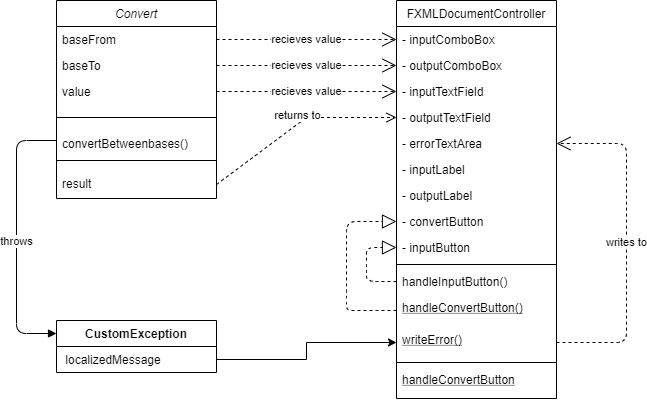

The diagram above was exported from draw.io. Its source (the exported page's mxGraphModel, read from the mxfile embedded in the PNG):
<mxGraphModel dx="1382" dy="795" grid="1" gridSize="10" guides="1" tooltips="1" connect="1" arrows="1" fold="1" page="1" pageScale="1" pageWidth="827" pageHeight="1169" math="0" shadow="0">
  <root>
    <mxCell id="WIyWlLk6GJQsqaUBKTNV-0" />
    <mxCell id="WIyWlLk6GJQsqaUBKTNV-1" parent="WIyWlLk6GJQsqaUBKTNV-0" />
    <mxCell id="GrvUoe0uBlBKfVXM6dCz-16" value="recieves value" style="endArrow=open;endSize=12;dashed=1;html=1;entryX=0;entryY=0.5;entryDx=0;entryDy=0;exitX=1;exitY=0.5;exitDx=0;exitDy=0;" parent="WIyWlLk6GJQsqaUBKTNV-1" source="zkfFHV4jXpPFQw0GAbJ--1" target="GrvUoe0uBlBKfVXM6dCz-6" edge="1">
      <mxGeometry width="160" relative="1" as="geometry">
        <mxPoint x="270" y="360" as="sourcePoint" />
        <mxPoint x="430" y="360" as="targetPoint" />
      </mxGeometry>
    </mxCell>
    <mxCell id="zkfFHV4jXpPFQw0GAbJ--6" value="FXMLDocumentController" style="swimlane;fontStyle=0;align=center;verticalAlign=top;childLayout=stackLayout;horizontal=1;startSize=26;horizontalStack=0;resizeParent=1;resizeLast=0;collapsible=1;marginBottom=0;rounded=0;shadow=0;strokeWidth=1;" parent="WIyWlLk6GJQsqaUBKTNV-1" vertex="1">
      <mxGeometry x="460" y="50" width="160" height="398" as="geometry">
        <mxRectangle x="130" y="380" width="160" height="26" as="alternateBounds" />
      </mxGeometry>
    </mxCell>
    <mxCell id="zkfFHV4jXpPFQw0GAbJ--7" value="- inputComboBox" style="text;align=left;verticalAlign=top;spacingLeft=4;spacingRight=4;overflow=hidden;rotatable=0;points=[[0,0.5],[1,0.5]];portConstraint=eastwest;" parent="zkfFHV4jXpPFQw0GAbJ--6" vertex="1">
      <mxGeometry y="26" width="160" height="26" as="geometry" />
    </mxCell>
    <mxCell id="GrvUoe0uBlBKfVXM6dCz-5" value="- outputComboBox" style="text;strokeColor=none;fillColor=none;align=left;verticalAlign=top;spacingLeft=4;spacingRight=4;overflow=hidden;rotatable=0;points=[[0,0.5],[1,0.5]];portConstraint=eastwest;" parent="zkfFHV4jXpPFQw0GAbJ--6" vertex="1">
      <mxGeometry y="52" width="160" height="26" as="geometry" />
    </mxCell>
    <mxCell id="GrvUoe0uBlBKfVXM6dCz-6" value="- inputTextField" style="text;strokeColor=none;fillColor=none;align=left;verticalAlign=top;spacingLeft=4;spacingRight=4;overflow=hidden;rotatable=0;points=[[0,0.5],[1,0.5]];portConstraint=eastwest;" parent="zkfFHV4jXpPFQw0GAbJ--6" vertex="1">
      <mxGeometry y="78" width="160" height="26" as="geometry" />
    </mxCell>
    <mxCell id="GrvUoe0uBlBKfVXM6dCz-7" value="- outputTextField" style="text;strokeColor=none;fillColor=none;align=left;verticalAlign=top;spacingLeft=4;spacingRight=4;overflow=hidden;rotatable=0;points=[[0,0.5],[1,0.5]];portConstraint=eastwest;" parent="zkfFHV4jXpPFQw0GAbJ--6" vertex="1">
      <mxGeometry y="104" width="160" height="26" as="geometry" />
    </mxCell>
    <mxCell id="GrvUoe0uBlBKfVXM6dCz-10" value="- errorTextArea" style="text;strokeColor=none;fillColor=none;align=left;verticalAlign=top;spacingLeft=4;spacingRight=4;overflow=hidden;rotatable=0;points=[[0,0.5],[1,0.5]];portConstraint=eastwest;" parent="zkfFHV4jXpPFQw0GAbJ--6" vertex="1">
      <mxGeometry y="130" width="160" height="26" as="geometry" />
    </mxCell>
    <mxCell id="GrvUoe0uBlBKfVXM6dCz-8" value="- inputLabel" style="text;strokeColor=none;fillColor=none;align=left;verticalAlign=top;spacingLeft=4;spacingRight=4;overflow=hidden;rotatable=0;points=[[0,0.5],[1,0.5]];portConstraint=eastwest;" parent="zkfFHV4jXpPFQw0GAbJ--6" vertex="1">
      <mxGeometry y="156" width="160" height="26" as="geometry" />
    </mxCell>
    <mxCell id="GrvUoe0uBlBKfVXM6dCz-9" value="- outputLabel" style="text;strokeColor=none;fillColor=none;align=left;verticalAlign=top;spacingLeft=4;spacingRight=4;overflow=hidden;rotatable=0;points=[[0,0.5],[1,0.5]];portConstraint=eastwest;" parent="zkfFHV4jXpPFQw0GAbJ--6" vertex="1">
      <mxGeometry y="182" width="160" height="26" as="geometry" />
    </mxCell>
    <mxCell id="GrvUoe0uBlBKfVXM6dCz-11" value="- convertButton" style="text;strokeColor=none;fillColor=none;align=left;verticalAlign=top;spacingLeft=4;spacingRight=4;overflow=hidden;rotatable=0;points=[[0,0.5],[1,0.5]];portConstraint=eastwest;" parent="zkfFHV4jXpPFQw0GAbJ--6" vertex="1">
      <mxGeometry y="208" width="160" height="26" as="geometry" />
    </mxCell>
    <mxCell id="GrvUoe0uBlBKfVXM6dCz-12" value="- inputButton" style="text;strokeColor=none;fillColor=none;align=left;verticalAlign=top;spacingLeft=4;spacingRight=4;overflow=hidden;rotatable=0;points=[[0,0.5],[1,0.5]];portConstraint=eastwest;" parent="zkfFHV4jXpPFQw0GAbJ--6" vertex="1">
      <mxGeometry y="234" width="160" height="26" as="geometry" />
    </mxCell>
    <mxCell id="GrvUoe0uBlBKfVXM6dCz-4" value="" style="line;strokeWidth=1;fillColor=none;align=left;verticalAlign=middle;spacingTop=-1;spacingLeft=3;spacingRight=3;rotatable=0;labelPosition=right;points=[];portConstraint=eastwest;" parent="zkfFHV4jXpPFQw0GAbJ--6" vertex="1">
      <mxGeometry y="260" width="160" height="8" as="geometry" />
    </mxCell>
    <mxCell id="zkfFHV4jXpPFQw0GAbJ--11" value="handleInputButton()" style="text;align=left;verticalAlign=top;spacingLeft=4;spacingRight=4;overflow=hidden;rotatable=0;points=[[0,0.5],[1,0.5]];portConstraint=eastwest;" parent="zkfFHV4jXpPFQw0GAbJ--6" vertex="1">
      <mxGeometry y="268" width="160" height="26" as="geometry" />
    </mxCell>
    <mxCell id="zkfFHV4jXpPFQw0GAbJ--10" value="handleConvertButton()" style="text;align=left;verticalAlign=top;spacingLeft=4;spacingRight=4;overflow=hidden;rotatable=0;points=[[0,0.5],[1,0.5]];portConstraint=eastwest;fontStyle=4" parent="zkfFHV4jXpPFQw0GAbJ--6" vertex="1">
      <mxGeometry y="294" width="160" height="32" as="geometry" />
    </mxCell>
    <mxCell id="GrvUoe0uBlBKfVXM6dCz-26" value="writeError()" style="text;align=left;verticalAlign=top;spacingLeft=4;spacingRight=4;overflow=hidden;rotatable=0;points=[[0,0.5],[1,0.5]];portConstraint=eastwest;fontStyle=4" parent="zkfFHV4jXpPFQw0GAbJ--6" vertex="1">
      <mxGeometry y="326" width="160" height="32" as="geometry" />
    </mxCell>
    <mxCell id="GrvUoe0uBlBKfVXM6dCz-3" value="" style="line;strokeWidth=1;fillColor=none;align=left;verticalAlign=middle;spacingTop=-1;spacingLeft=3;spacingRight=3;rotatable=0;labelPosition=right;points=[];portConstraint=eastwest;" parent="zkfFHV4jXpPFQw0GAbJ--6" vertex="1">
      <mxGeometry y="358" width="160" height="8" as="geometry" />
    </mxCell>
    <mxCell id="GrvUoe0uBlBKfVXM6dCz-13" value="handleConvertButton" style="text;align=left;verticalAlign=top;spacingLeft=4;spacingRight=4;overflow=hidden;rotatable=0;points=[[0,0.5],[1,0.5]];portConstraint=eastwest;fontStyle=4" parent="zkfFHV4jXpPFQw0GAbJ--6" vertex="1">
      <mxGeometry y="366" width="160" height="32" as="geometry" />
    </mxCell>
    <mxCell id="GrvUoe0uBlBKfVXM6dCz-14" value="" style="endArrow=block;dashed=1;endFill=0;endSize=12;html=1;exitX=0;exitY=0.5;exitDx=0;exitDy=0;entryX=0;entryY=0.5;entryDx=0;entryDy=0;" parent="zkfFHV4jXpPFQw0GAbJ--6" source="zkfFHV4jXpPFQw0GAbJ--11" target="GrvUoe0uBlBKfVXM6dCz-12" edge="1">
      <mxGeometry width="160" relative="1" as="geometry">
        <mxPoint x="-60" y="366" as="sourcePoint" />
        <mxPoint x="-70" y="313" as="targetPoint" />
        <Array as="points">
          <mxPoint x="-30" y="281" />
          <mxPoint x="-30" y="270" />
          <mxPoint x="-30" y="247" />
        </Array>
      </mxGeometry>
    </mxCell>
    <mxCell id="GrvUoe0uBlBKfVXM6dCz-15" value="" style="endArrow=block;dashed=1;endFill=0;endSize=12;html=1;exitX=0;exitY=0.5;exitDx=0;exitDy=0;entryX=0;entryY=0.5;entryDx=0;entryDy=0;" parent="zkfFHV4jXpPFQw0GAbJ--6" source="zkfFHV4jXpPFQw0GAbJ--10" target="GrvUoe0uBlBKfVXM6dCz-11" edge="1">
      <mxGeometry width="160" relative="1" as="geometry">
        <mxPoint x="100" y="508" as="sourcePoint" />
        <mxPoint x="100" y="474" as="targetPoint" />
        <Array as="points">
          <mxPoint x="-30" y="310" />
          <mxPoint x="-50" y="310" />
          <mxPoint x="-50" y="300" />
          <mxPoint x="-50" y="260" />
          <mxPoint x="-50" y="221" />
        </Array>
      </mxGeometry>
    </mxCell>
    <mxCell id="GrvUoe0uBlBKfVXM6dCz-28" value="writes to" style="endArrow=open;endSize=12;dashed=1;html=1;exitX=1;exitY=0.5;exitDx=0;exitDy=0;entryX=1;entryY=0.5;entryDx=0;entryDy=0;" parent="zkfFHV4jXpPFQw0GAbJ--6" source="GrvUoe0uBlBKfVXM6dCz-26" target="GrvUoe0uBlBKfVXM6dCz-10" edge="1">
      <mxGeometry width="160" relative="1" as="geometry">
        <mxPoint x="-220" y="380" as="sourcePoint" />
        <mxPoint x="-60" y="380" as="targetPoint" />
        <Array as="points">
          <mxPoint x="230" y="342" />
          <mxPoint x="230" y="270" />
          <mxPoint x="230" y="143" />
        </Array>
      </mxGeometry>
    </mxCell>
    <mxCell id="GrvUoe0uBlBKfVXM6dCz-18" value="recieves value" style="endArrow=open;endSize=12;dashed=1;html=1;exitX=1;exitY=0.5;exitDx=0;exitDy=0;entryX=0;entryY=0.5;entryDx=0;entryDy=0;" parent="WIyWlLk6GJQsqaUBKTNV-1" source="zkfFHV4jXpPFQw0GAbJ--2" target="zkfFHV4jXpPFQw0GAbJ--7" edge="1">
      <mxGeometry width="160" relative="1" as="geometry">
        <mxPoint x="290" y="218" as="sourcePoint" />
        <mxPoint x="450" y="180" as="targetPoint" />
      </mxGeometry>
    </mxCell>
    <mxCell id="GrvUoe0uBlBKfVXM6dCz-19" value="recieves value" style="endArrow=open;endSize=12;dashed=1;html=1;exitX=1;exitY=0.5;exitDx=0;exitDy=0;entryX=0;entryY=0.5;entryDx=0;entryDy=0;" parent="WIyWlLk6GJQsqaUBKTNV-1" source="zkfFHV4jXpPFQw0GAbJ--3" target="GrvUoe0uBlBKfVXM6dCz-5" edge="1">
      <mxGeometry width="160" relative="1" as="geometry">
        <mxPoint x="290" y="225" as="sourcePoint" />
        <mxPoint x="470" y="151" as="targetPoint" />
      </mxGeometry>
    </mxCell>
    <mxCell id="zkfFHV4jXpPFQw0GAbJ--0" value="Convert" style="swimlane;fontStyle=2;align=center;verticalAlign=top;childLayout=stackLayout;horizontal=1;startSize=26;horizontalStack=0;resizeParent=1;resizeLast=0;collapsible=1;marginBottom=0;rounded=0;shadow=0;strokeWidth=1;" parent="WIyWlLk6GJQsqaUBKTNV-1" vertex="1">
      <mxGeometry x="120" y="50" width="160" height="198" as="geometry">
        <mxRectangle x="230" y="140" width="160" height="26" as="alternateBounds" />
      </mxGeometry>
    </mxCell>
    <mxCell id="zkfFHV4jXpPFQw0GAbJ--2" value="baseFrom" style="text;align=left;verticalAlign=top;spacingLeft=4;spacingRight=4;overflow=hidden;rotatable=0;points=[[0,0.5],[1,0.5]];portConstraint=eastwest;rounded=0;shadow=0;html=0;" parent="zkfFHV4jXpPFQw0GAbJ--0" vertex="1">
      <mxGeometry y="26" width="160" height="26" as="geometry" />
    </mxCell>
    <mxCell id="zkfFHV4jXpPFQw0GAbJ--3" value="baseTo" style="text;align=left;verticalAlign=top;spacingLeft=4;spacingRight=4;overflow=hidden;rotatable=0;points=[[0,0.5],[1,0.5]];portConstraint=eastwest;rounded=0;shadow=0;html=0;" parent="zkfFHV4jXpPFQw0GAbJ--0" vertex="1">
      <mxGeometry y="52" width="160" height="26" as="geometry" />
    </mxCell>
    <mxCell id="zkfFHV4jXpPFQw0GAbJ--1" value="value" style="text;align=left;verticalAlign=top;spacingLeft=4;spacingRight=4;overflow=hidden;rotatable=0;points=[[0,0.5],[1,0.5]];portConstraint=eastwest;" parent="zkfFHV4jXpPFQw0GAbJ--0" vertex="1">
      <mxGeometry y="78" width="160" height="26" as="geometry" />
    </mxCell>
    <mxCell id="GrvUoe0uBlBKfVXM6dCz-20" value="" style="line;strokeWidth=1;fillColor=none;align=left;verticalAlign=middle;spacingTop=-1;spacingLeft=3;spacingRight=3;rotatable=0;labelPosition=right;points=[];portConstraint=eastwest;" parent="zkfFHV4jXpPFQw0GAbJ--0" vertex="1">
      <mxGeometry y="104" width="160" height="26" as="geometry" />
    </mxCell>
    <mxCell id="GrvUoe0uBlBKfVXM6dCz-22" value="convertBetweenbases()" style="text;strokeColor=none;fillColor=none;align=left;verticalAlign=top;spacingLeft=4;spacingRight=4;overflow=hidden;rotatable=0;points=[[0,0.5],[1,0.5]];portConstraint=eastwest;" parent="zkfFHV4jXpPFQw0GAbJ--0" vertex="1">
      <mxGeometry y="130" width="160" height="20" as="geometry" />
    </mxCell>
    <mxCell id="zkfFHV4jXpPFQw0GAbJ--4" value="" style="line;html=1;strokeWidth=1;align=left;verticalAlign=middle;spacingTop=-1;spacingLeft=3;spacingRight=3;rotatable=0;labelPosition=right;points=[];portConstraint=eastwest;" parent="zkfFHV4jXpPFQw0GAbJ--0" vertex="1">
      <mxGeometry y="150" width="160" height="20" as="geometry" />
    </mxCell>
    <mxCell id="zkfFHV4jXpPFQw0GAbJ--5" value="result" style="text;align=left;verticalAlign=top;spacingLeft=4;spacingRight=4;overflow=hidden;rotatable=0;points=[[0,0.5],[1,0.5]];portConstraint=eastwest;" parent="zkfFHV4jXpPFQw0GAbJ--0" vertex="1">
      <mxGeometry y="170" width="160" height="28" as="geometry" />
    </mxCell>
    <mxCell id="GrvUoe0uBlBKfVXM6dCz-27" value="returns to" style="html=1;verticalAlign=bottom;endArrow=open;dashed=1;endSize=8;exitX=1;exitY=0.5;exitDx=0;exitDy=0;entryX=0;entryY=0.5;entryDx=0;entryDy=0;" parent="WIyWlLk6GJQsqaUBKTNV-1" source="zkfFHV4jXpPFQw0GAbJ--5" target="GrvUoe0uBlBKfVXM6dCz-7" edge="1">
      <mxGeometry relative="1" as="geometry">
        <mxPoint x="320" y="300" as="sourcePoint" />
        <mxPoint x="240" y="300" as="targetPoint" />
        <Array as="points">
          <mxPoint x="370" y="167" />
        </Array>
      </mxGeometry>
    </mxCell>
    <mxCell id="00C077wNq-JydRkNnk4e-5" value="throws" style="html=1;verticalAlign=bottom;endArrow=block;exitX=0;exitY=0.5;exitDx=0;exitDy=0;entryX=0;entryY=0.25;entryDx=0;entryDy=0;" edge="1" parent="WIyWlLk6GJQsqaUBKTNV-1" source="GrvUoe0uBlBKfVXM6dCz-22" target="00C077wNq-JydRkNnk4e-0">
      <mxGeometry x="0.0989" width="80" relative="1" as="geometry">
        <mxPoint x="90" y="330" as="sourcePoint" />
        <mxPoint x="170" y="330" as="targetPoint" />
        <Array as="points">
          <mxPoint x="80" y="190" />
          <mxPoint x="80" y="383" />
        </Array>
        <mxPoint as="offset" />
      </mxGeometry>
    </mxCell>
    <mxCell id="00C077wNq-JydRkNnk4e-0" value="CustomException" style="swimlane;fontStyle=1;align=center;verticalAlign=top;childLayout=stackLayout;horizontal=1;startSize=26;horizontalStack=0;resizeParent=1;resizeParentMax=0;resizeLast=0;collapsible=1;marginBottom=0;" vertex="1" parent="WIyWlLk6GJQsqaUBKTNV-1">
      <mxGeometry x="120" y="370" width="160" height="52" as="geometry" />
    </mxCell>
    <mxCell id="00C077wNq-JydRkNnk4e-1" value=" localizedMessage" style="text;strokeColor=none;fillColor=none;align=left;verticalAlign=top;spacingLeft=4;spacingRight=4;overflow=hidden;rotatable=0;points=[[0,0.5],[1,0.5]];portConstraint=eastwest;" vertex="1" parent="00C077wNq-JydRkNnk4e-0">
      <mxGeometry y="26" width="160" height="26" as="geometry" />
    </mxCell>
    <mxCell id="00C077wNq-JydRkNnk4e-11" style="edgeStyle=orthogonalEdgeStyle;rounded=0;orthogonalLoop=1;jettySize=auto;html=1;" edge="1" parent="WIyWlLk6GJQsqaUBKTNV-1" source="00C077wNq-JydRkNnk4e-1" target="GrvUoe0uBlBKfVXM6dCz-26">
      <mxGeometry relative="1" as="geometry" />
    </mxCell>
  </root>
</mxGraphModel>